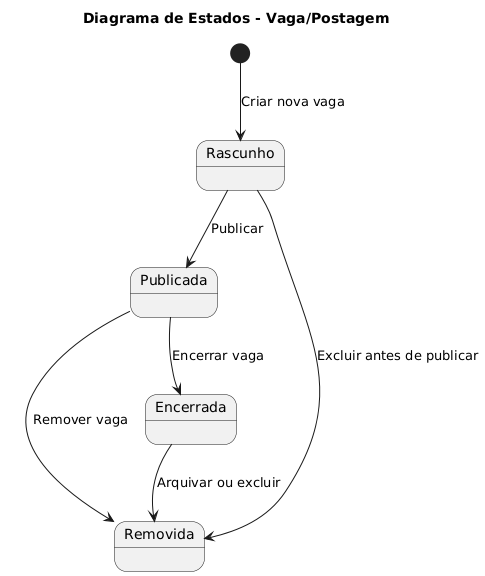

The diagram above was rendered by PlantUML. Its source (embedded in the PNG):
@startuml
title Diagrama de Estados - Vaga/Postagem

[*] --> Rascunho : Criar nova vaga

Rascunho --> Publicada : Publicar
Rascunho --> Removida : Excluir antes de publicar

Publicada --> Encerrada : Encerrar vaga
Publicada --> Removida : Remover vaga

Encerrada --> Removida : Arquivar ou excluir
@enduml